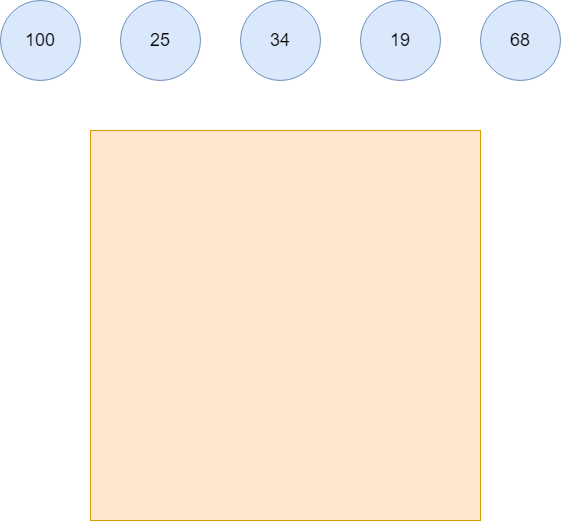

The diagram above was exported from draw.io. Its source (the exported page's mxGraphModel, read from the mxfile embedded in the PNG):
<mxGraphModel dx="1194" dy="688" grid="1" gridSize="10" guides="1" tooltips="1" connect="1" arrows="1" fold="1" page="1" pageScale="1" pageWidth="827" pageHeight="1169" math="0" shadow="0">
  <root>
    <mxCell id="0" />
    <mxCell id="1" parent="0" />
    <mxCell id="XMiIxFvx2bbpuEqsru15-1" value="&lt;font style=&quot;font-size: 18px;&quot;&gt;100&lt;/font&gt;" style="ellipse;whiteSpace=wrap;html=1;aspect=fixed;fillColor=#dae8fc;strokeColor=#6c8ebf;" vertex="1" parent="1">
      <mxGeometry x="100" y="80" width="80" height="80" as="geometry" />
    </mxCell>
    <mxCell id="XMiIxFvx2bbpuEqsru15-2" value="&lt;font style=&quot;font-size: 18px;&quot;&gt;25&lt;/font&gt;" style="ellipse;whiteSpace=wrap;html=1;aspect=fixed;fillColor=#dae8fc;strokeColor=#6c8ebf;" vertex="1" parent="1">
      <mxGeometry x="220" y="80" width="80" height="80" as="geometry" />
    </mxCell>
    <mxCell id="XMiIxFvx2bbpuEqsru15-3" value="&lt;font style=&quot;font-size: 18px;&quot;&gt;34&lt;/font&gt;" style="ellipse;whiteSpace=wrap;html=1;aspect=fixed;fillColor=#dae8fc;strokeColor=#6c8ebf;" vertex="1" parent="1">
      <mxGeometry x="340" y="80" width="80" height="80" as="geometry" />
    </mxCell>
    <mxCell id="XMiIxFvx2bbpuEqsru15-4" value="&lt;font style=&quot;font-size: 18px;&quot;&gt;19&lt;/font&gt;" style="ellipse;whiteSpace=wrap;html=1;aspect=fixed;fillColor=#dae8fc;strokeColor=#6c8ebf;" vertex="1" parent="1">
      <mxGeometry x="460" y="80" width="80" height="80" as="geometry" />
    </mxCell>
    <mxCell id="XMiIxFvx2bbpuEqsru15-5" value="&lt;font style=&quot;font-size: 18px;&quot;&gt;68&lt;/font&gt;" style="ellipse;whiteSpace=wrap;html=1;aspect=fixed;fillColor=#dae8fc;strokeColor=#6c8ebf;" vertex="1" parent="1">
      <mxGeometry x="580" y="80" width="80" height="80" as="geometry" />
    </mxCell>
    <mxCell id="XMiIxFvx2bbpuEqsru15-6" value="" style="whiteSpace=wrap;html=1;aspect=fixed;fillColor=#ffe6cc;strokeColor=#d79b00;" vertex="1" parent="1">
      <mxGeometry x="190" y="210" width="390" height="390" as="geometry" />
    </mxCell>
  </root>
</mxGraphModel>